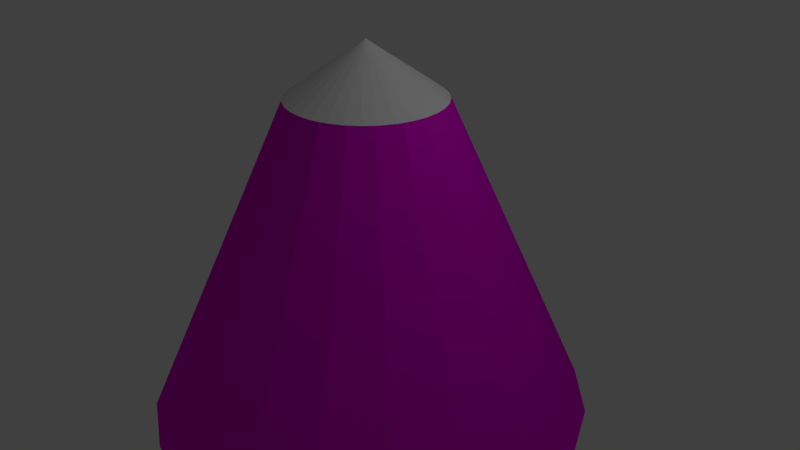 # Source: SpinTopCut.blend  (saved by Blender 2.78.0; exported with 4.5.12 LTS)
import bpy
from mathutils import Matrix  # noqa: F401  (used for matrix-valued properties, if any)

bpy.ops.wm.read_factory_settings(use_empty=True)
scene = bpy.context.scene
scene.name = 'Scene'

# ---- collections
col_collection_1 = bpy.data.collections.new('Collection 1'); scene.collection.children.link(col_collection_1)

# ---- materials (node trees are filled in below, after node groups)
mat_material = bpy.data.materials.new('Material')
mat_material.alpha_threshold = 0.0
mat_material.use_transparent_shadow = False
mat_material.diffuse_color = (0.8, 0.004222, 0.6028, 1.0)
mat_material.roughness = 0.5
mat_material_001 = bpy.data.materials.new('Material.001')
mat_material_001.alpha_threshold = 0.0
mat_material_001.use_transparent_shadow = False
mat_material_001.diffuse_color = (0.8, 0.001138, 0.7186, 1.0)
mat_material_001.roughness = 0.5

# ---- material node trees

# ---- world
world_world = bpy.data.worlds.new('World'); scene.world = world_world
world_world.color = (0.05088, 0.05088, 0.05088)
world_world.use_sun_shadow = False
world_world.sun_shadow_jitter_overblur = 0.0
world_world.cycles.sampling_method = 'MANUAL'

# ---- cameras
cam_camera = bpy.data.cameras.new('Camera')
cam_camera.clip_end = 100.0
cam_camera.lens = 35.0
cam_camera.sensor_width = 32.0
cam_camera.sensor_height = 18.0
cam_camera.ortho_scale = 7.314
cam_camera.dof.focus_distance = 0.0
cam_camera.dof.aperture_fstop = 128.0

# ---- lights
light_lamp = bpy.data.lights.new('Lamp', 'POINT')
light_lamp.transmission_factor = 0.0
light_lamp.cutoff_distance = 30.0
light_lamp.energy = 100.0
light_lamp.shadow_buffer_clip_start = 1.001
light_lamp.shadow_soft_size = 0.1
light_lamp.shadow_maximum_resolution = 0.006
light_lamp.use_absolute_resolution = True

# ---- meshes
me_cone_011 = bpy.data.meshes.new('Cone.011')
me_cone_011.from_pydata([(0.0, 0.4, -0.2), (0.0, 0.0, 0.2), (0.3464, -0.2, -0.2), (-0.3464, -0.2, -0.2)], [], [(0, 1, 2), (2, 1, 3), (3, 1, 0), (0, 2, 3)])
me_cone_011.materials.append(mat_material)
me_cone_011.use_remesh_preserve_volume = False
me_cone_011.use_remesh_preserve_attributes = False
me_cone_011.use_mirror_vertex_groups = False
me_cone_011.update()
me_cone_012 = bpy.data.meshes.new('Cone.012')
me_cone_012.from_pydata([(-1.788e-08, 0.4, -0.1), (1.788e-08, -4.54e-10, -0.5), (-0.3464, -0.2, -0.1), (0.3464, -0.2, -0.1), (0.0, 0.4, -0.2), (0.0, 0.0, 0.2), (0.3464, -0.2, -0.2), (-0.3464, -0.2, -0.2), (-1.341e-08, 0.35, -0.15), (-0.3031, -0.175, -0.15), (-8.941e-09, 0.3, -0.2), (-0.2598, -0.15, -0.2), (0.0, 0.3, -0.1), (0.2598, -0.15, -0.1), (-0.2598, -0.15, -0.1), (0.3031, -0.175, -0.15), (0.2598, -0.15, -0.2)], [], [(0, 8, 9, 2), (2, 9, 15, 3), (3, 15, 8, 0), (0, 2, 14, 12, 13, 3), (4, 8, 15, 6), (6, 15, 9, 7), (7, 9, 8, 4), (4, 6, 16, 10, 11, 7), (10, 16, 1), (16, 11, 1), (11, 10, 1), (7, 11, 16, 6), (12, 14, 5), (13, 12, 5), (14, 13, 5), (3, 13, 14, 2)])
me_cone_012.use_remesh_preserve_volume = False
me_cone_012.use_remesh_preserve_attributes = False
me_cone_012.use_mirror_vertex_groups = False
me_cone_012.update()
me_cone_010 = bpy.data.meshes.new('Cone.010')
me_cone_010.from_pydata([(0.0, 0.4, -0.2), (0.0, 0.0, 0.2), (0.3464, -0.2, -0.2), (-0.3464, -0.2, -0.2)], [], [(0, 1, 2), (2, 1, 3), (3, 1, 0), (0, 2, 3)])
me_cone_010.use_remesh_preserve_volume = False
me_cone_010.use_remesh_preserve_attributes = False
me_cone_010.use_mirror_vertex_groups = False
me_cone_010.update()
me_cone_009 = bpy.data.meshes.new('Cone.009')
me_cone_009.from_pydata([(0.0, 0.4, -0.2), (0.0, 0.0, 0.2), (0.3464, -0.2, -0.2), (-0.3464, -0.2, -0.2)], [], [(0, 1, 2), (2, 1, 3), (3, 1, 0), (0, 2, 3)])
me_cone_009.use_remesh_preserve_volume = False
me_cone_009.use_remesh_preserve_attributes = False
me_cone_009.use_mirror_vertex_groups = False
me_cone_009.update()
me_cone_008 = bpy.data.meshes.new('Cone.008')
me_cone_008.from_pydata([(0.0, 0.4, -0.2), (0.0, 0.0, 0.2), (0.3464, -0.2, -0.2), (-0.3464, -0.2, -0.2)], [], [(0, 1, 2), (2, 1, 3), (3, 1, 0), (0, 2, 3)])
me_cone_008.use_remesh_preserve_volume = False
me_cone_008.use_remesh_preserve_attributes = False
me_cone_008.use_mirror_vertex_groups = False
me_cone_008.update()
me_cone_006 = bpy.data.meshes.new('Cone.006')
me_cone_006.from_pydata([(0.0, 0.4, -0.2), (0.0, 0.0, 0.2), (0.3464, -0.2, -0.2), (-0.3464, -0.2, -0.2)], [], [(0, 1, 2), (2, 1, 3), (3, 1, 0), (0, 2, 3)])
me_cone_006.use_remesh_preserve_volume = False
me_cone_006.use_remesh_preserve_attributes = False
me_cone_006.use_mirror_vertex_groups = False
me_cone_006.update()
me_cone_004 = bpy.data.meshes.new('Cone.004')
me_cone_004.from_pydata([(0.0, 0.4, -0.2), (0.0, 0.0, 0.2), (0.3464, -0.2, -0.2), (-0.3464, -0.2, -0.2)], [], [(0, 1, 2), (2, 1, 3), (3, 1, 0), (0, 2, 3)])
me_cone_004.use_remesh_preserve_volume = False
me_cone_004.use_remesh_preserve_attributes = False
me_cone_004.use_mirror_vertex_groups = False
me_cone_004.update()
me_cone_003 = bpy.data.meshes.new('Cone.003')
me_cone_003.from_pydata([(-1.946e-08, -7.946e-09, 2.53), (-3.004e-09, 1.0, -1.0), (0.9511, 0.309, -1.0), (0.5878, -0.809, -1.0), (-0.5878, -0.809, -1.0), (-0.9511, 0.309, -1.0), (0.0, 1.0, -1.0), (0.309, 0.9511, -1.0), (0.5878, 0.809, -1.0), (0.809, 0.5878, -1.0), (0.9511, 0.309, -1.0), (1.0, -3.219e-07, -1.0), (0.9511, -0.309, -1.0), (0.809, -0.5878, -1.0), (0.5878, -0.809, -1.0), (0.309, -0.9511, -1.0), (-3.258e-07, -1.0, -1.0), (-0.309, -0.9511, -1.0), (-0.5878, -0.809, -1.0), (-0.809, -0.5878, -1.0), (-0.9511, -0.309, -1.0), (-1.0, 6.874e-07, -1.0), (-0.9511, 0.309, -1.0), (-0.809, 0.5878, -1.0), (-0.5878, 0.809, -1.0), (-0.309, 0.9511, -1.0), (-0.06736, 0.9511, -1.0), (0.06736, 0.9511, -1.0), (0.8837, 0.358, -1.0), (0.8996, 0.309, -1.0), (-0.5792, 0.5792, -1.0), (-0.7755, 0.309, -1.0), (0.809, 0.309, -1.0), (-0.8837, 0.358, -1.0), (0.9253, 0.2298, -1.0), (0.6739, -0.5439, -1.0), (0.05425, -0.3425, -1.0), (0.809, 0.2058, -1.0), (0.1281, -0.809, -1.0), (-0.4122, -0.809, -1.0), (-0.5462, -0.7788, -1.0), (0.6135, -0.7298, -1.0), (-0.833, -0.05425, -1.0), (0.4316, -0.06836, -1.0), (-0.9253, 0.2298, -1.0), (-0.4729, -0.7255, -1.0), (-0.6135, -0.7298, -1.0), (0.4308, -0.313, -0.06504), (0.5325, -3.014e-07, -0.06504), (0.4362, -0.1417, 0.08272), (-0.4308, 0.313, -0.06504), (-0.2696, 0.371, 0.08272), (-0.1646, 0.5065, -0.06504), (-0.5325, 2.36e-07, -0.06504), (-0.4362, -0.1417, 0.08272), (-0.4308, -0.313, -0.06504), (0.1646, -0.5065, -0.06504), (-1.494e-07, -0.4586, 0.08272), (-0.1646, -0.5065, -0.06504), (-0.5045, -0.809, -1.0), (0.5045, -0.809, -1.0), (0.1646, 0.5065, -0.06504), (0.2696, 0.371, 0.08272), (0.4308, 0.313, -0.06504), (-0.6135, -0.7298, -1.0), (0.06736, 0.9511, -1.0), (-0.8837, 0.358, -1.0), (0.9253, 0.2298, -1.0), (0.5045, -0.809, -1.0), (0.1246, -0.1715, 0.9699), (0.3422, -0.1112, 0.388), (-2.873e-08, -0.3598, 0.388), (-3.004e-09, 0.212, 0.9699), (-0.2115, 0.2911, 0.388), (0.2115, 0.2911, 0.388), (-0.2016, 0.06552, 0.9699), (-0.3422, -0.1112, 0.388), (-0.1246, -0.1715, 0.9699), (0.2016, 0.06552, 0.9699)], [(1, 26), (5, 33), (3, 41), (2, 34), (4, 40), (44, 31), (22, 44), (2, 10), (18, 46)], [(1, 27, 28, 2, 65), (2, 78, 70, 69, 3, 47, 49, 48), (3, 60, 38, 39, 59, 4, 68), (4, 77, 76, 75, 5, 53, 54, 55), (5, 75, 73, 72, 1, 52, 51, 50), (1, 65, 2, 67, 3, 68, 4, 64, 5, 66), (7, 61, 62, 8), (8, 62, 63, 9), (9, 63, 10), (11, 48, 49, 12), (12, 49, 47, 13), (13, 47, 14), (15, 56, 57, 16), (16, 57, 58, 17), (17, 58, 18), (19, 55, 54, 20), (20, 54, 53, 21), (21, 53, 22), (22, 50, 23), (23, 50, 51, 24), (24, 51, 52, 25), (25, 52, 6), (6, 7, 8, 9, 10, 28, 27), (61, 7, 6), (4, 58, 57, 56, 3, 69, 71, 77), (4, 46, 42, 44, 5, 64), (48, 11, 10), (56, 15, 14), (63, 62, 61, 1, 72, 74, 78, 2), (55, 19, 18), (27, 28, 10, 34, 35, 41, 38, 39, 40, 18, 19, 20, 21, 22, 33, 30, 26, 6), (6, 26, 30, 33, 22, 23, 24, 25), (18, 59, 39, 38, 60, 14, 15, 16, 17), (14, 41, 35, 34, 10, 11, 12, 13), (48, 49, 47, 3, 67, 2), (50, 51, 52, 1, 66, 5), (71, 69, 70, 0), (76, 77, 71, 0), (73, 75, 76, 0), (70, 78, 74, 0), (74, 72, 73, 0)])
me_cone_003.use_remesh_preserve_volume = False
me_cone_003.use_remesh_preserve_attributes = False
me_cone_003.use_mirror_vertex_groups = False
me_cone_003.update()
me_cylinder_003 = bpy.data.meshes.new('Cylinder.003')
me_cylinder_003.from_pydata([(4.645e-08, 0.4453, -1.0), (0.0, 1.0, 1.0), (0.05581, 0.4418, -1.0), (0.1253, 0.9921, 1.0), (0.1107, 0.4313, -1.0), (0.2487, 0.9686, 1.0), (0.1639, 0.4141, -1.0), (0.3681, 0.9298, 1.0), (0.2145, 0.3902, -1.0), (0.4818, 0.8763, 1.0), (0.2618, 0.3603, -1.0), (0.5878, 0.809, 1.0), (0.3048, 0.3246, -1.0), (0.6845, 0.729, 1.0), (0.3431, 0.2839, -1.0), (0.7705, 0.6374, 1.0), (0.376, 0.2386, -1.0), (0.8443, 0.5358, 1.0), (0.4029, 0.1896, -1.0), (0.9048, 0.4258, 1.0), (0.4235, 0.1376, -1.0), (0.9511, 0.309, 1.0), (0.4374, 0.08345, -1.0), (0.9823, 0.1874, 1.0), (0.4444, 0.02796, -1.0), (0.998, 0.06279, 1.0), (0.4444, -0.02796, -1.0), (0.998, -0.06279, 1.0), (0.4374, -0.08345, -1.0), (0.9823, -0.1874, 1.0), (0.4235, -0.1376, -1.0), (0.9511, -0.309, 1.0), (0.4029, -0.1896, -1.0), (0.9048, -0.4258, 1.0), (0.376, -0.2386, -1.0), (0.8443, -0.5358, 1.0), (0.3431, -0.2839, -1.0), (0.7705, -0.6374, 1.0), (0.3048, -0.3246, -1.0), (0.6845, -0.729, 1.0), (0.2618, -0.3603, -1.0), (0.5878, -0.809, 1.0), (0.2145, -0.3902, -1.0), (0.4818, -0.8763, 1.0), (0.1639, -0.4141, -1.0), (0.3681, -0.9298, 1.0), (0.1107, -0.4313, -1.0), (0.2487, -0.9686, 1.0), (0.05581, -0.4418, -1.0), (0.1253, -0.9921, 1.0), (-3.11e-07, -0.4453, -1.0), (-8.027e-07, -1.0, 1.0), (-0.05581, -0.4418, -1.0), (-0.1253, -0.9921, 1.0), (-0.1107, -0.4313, -1.0), (-0.2487, -0.9686, 1.0), (-0.1639, -0.4141, -1.0), (-0.3681, -0.9298, 1.0), (-0.2145, -0.3902, -1.0), (-0.4818, -0.8763, 1.0), (-0.2618, -0.3603, -1.0), (-0.5878, -0.809, 1.0), (-0.3048, -0.3246, -1.0), (-0.6845, -0.729, 1.0), (-0.3431, -0.2839, -1.0), (-0.7705, -0.6374, 1.0), (-0.376, -0.2386, -1.0), (-0.8443, -0.5358, 1.0), (-0.4029, -0.1896, -1.0), (-0.9048, -0.4258, 1.0), (-0.4235, -0.1376, -1.0), (-0.9511, -0.309, 1.0), (-0.4374, -0.08344, -1.0), (-0.9823, -0.1874, 1.0), (-0.4444, -0.02796, -1.0), (-0.998, -0.06279, 1.0), (-0.4444, 0.02796, -1.0), (-0.998, 0.06279, 1.0), (-0.4374, 0.08345, -1.0), (-0.9823, 0.1874, 1.0), (-0.4235, 0.1376, -1.0), (-0.9511, 0.309, 1.0), (-0.4029, 0.1896, -1.0), (-0.9048, 0.4258, 1.0), (-0.376, 0.2386, -1.0), (-0.8443, 0.5358, 1.0), (-0.3431, 0.2839, -1.0), (-0.7705, 0.6374, 1.0), (-0.3048, 0.3246, -1.0), (-0.6845, 0.729, 1.0), (-0.2618, 0.3603, -1.0), (-0.5878, 0.809, 1.0), (-0.2145, 0.3902, -1.0), (-0.4818, 0.8763, 1.0), (-0.1639, 0.4141, -1.0), (-0.3681, 0.9298, 1.0), (-0.1107, 0.4313, -1.0), (-0.2487, 0.9686, 1.0), (-0.05581, 0.4418, -1.0), (-0.1253, 0.9921, 1.0)], [], [(0, 1, 3, 2), (2, 3, 5, 4), (4, 5, 7, 6), (6, 7, 9, 8), (8, 9, 11, 10), (10, 11, 13, 12), (12, 13, 15, 14), (14, 15, 17, 16), (16, 17, 19, 18), (18, 19, 21, 20), (20, 21, 23, 22), (22, 23, 25, 24), (24, 25, 27, 26), (26, 27, 29, 28), (28, 29, 31, 30), (30, 31, 33, 32), (32, 33, 35, 34), (34, 35, 37, 36), (36, 37, 39, 38), (38, 39, 41, 40), (40, 41, 43, 42), (42, 43, 45, 44), (44, 45, 47, 46), (46, 47, 49, 48), (48, 49, 51, 50), (50, 51, 53, 52), (52, 53, 55, 54), (54, 55, 57, 56), (56, 57, 59, 58), (58, 59, 61, 60), (60, 61, 63, 62), (62, 63, 65, 64), (64, 65, 67, 66), (66, 67, 69, 68), (68, 69, 71, 70), (70, 71, 73, 72), (72, 73, 75, 74), (74, 75, 77, 76), (76, 77, 79, 78), (78, 79, 81, 80), (80, 81, 83, 82), (82, 83, 85, 84), (84, 85, 87, 86), (86, 87, 89, 88), (88, 89, 91, 90), (90, 91, 93, 92), (92, 93, 95, 94), (94, 95, 97, 96), (3, 1, 99, 97, 95, 93, 91, 89, 87, 85, 83, 81, 79, 77, 75, 73, 71, 69, 67, 65, 63, 61, 59, 57, 55, 53, 51, 49, 47, 45, 43, 41, 39, 37, 35, 33, 31, 29, 27, 25, 23, 21, 19, 17, 15, 13, 11, 9, 7, 5), (96, 97, 99, 98), (98, 99, 1, 0), (0, 2, 4, 6, 8, 10, 12, 14, 16, 18, 20, 22, 24, 26, 28, 30, 32, 34, 36, 38, 40, 42, 44, 46, 48, 50, 52, 54, 56, 58, 60, 62, 64, 66, 68, 70, 72, 74, 76, 78, 80, 82, 84, 86, 88, 90, 92, 94, 96, 98)])
me_cylinder_003.use_remesh_preserve_volume = False
me_cylinder_003.use_remesh_preserve_attributes = False
me_cylinder_003.use_mirror_vertex_groups = False
me_cylinder_003.update()
me_cylinder_002 = bpy.data.meshes.new('Cylinder.002')
me_cylinder_002.from_pydata([(-1.117e-07, 2.923, -1.0), (0.0, 1.0, 1.0), (0.9032, 2.78, -1.0), (0.309, 0.9511, 1.0), (1.718, 2.365, -1.0), (0.5878, 0.809, 1.0), (2.365, 1.718, -1.0), (0.809, 0.5878, 1.0), (2.78, 0.9032, -1.0), (0.9511, 0.309, 1.0), (2.923, -6.894e-07, -1.0), (1.0, -4.371e-08, 1.0), (2.78, -0.9032, -1.0), (0.9511, -0.309, 1.0), (2.365, -1.718, -1.0), (0.809, -0.5878, 1.0), (1.718, -2.365, -1.0), (0.5878, -0.809, 1.0), (0.9032, -2.78, -1.0), (0.309, -0.9511, 1.0), (-1.064e-06, -2.923, -1.0), (-3.258e-07, -1.0, 1.0), (-0.9032, -2.78, -1.0), (-0.309, -0.9511, 1.0), (-1.718, -2.365, -1.0), (-0.5878, -0.809, 1.0), (-2.365, -1.718, -1.0), (-0.809, -0.5878, 1.0), (-2.78, -0.9032, -1.0), (-0.9511, -0.309, 1.0), (-2.923, 2.261e-06, -1.0), (-1.0, 9.656e-07, 1.0), (-2.78, 0.9032, -1.0), (-0.9511, 0.309, 1.0), (-2.365, 1.718, -1.0), (-0.809, 0.5878, 1.0), (-1.718, 2.365, -1.0), (-0.5878, 0.809, 1.0), (-0.9032, 2.78, -1.0), (-0.309, 0.9511, 1.0)], [], [(0, 1, 3, 2), (2, 3, 5, 4), (4, 5, 7, 6), (6, 7, 9, 8), (8, 9, 11, 10), (10, 11, 13, 12), (12, 13, 15, 14), (14, 15, 17, 16), (16, 17, 19, 18), (18, 19, 21, 20), (20, 21, 23, 22), (22, 23, 25, 24), (24, 25, 27, 26), (26, 27, 29, 28), (28, 29, 31, 30), (30, 31, 33, 32), (32, 33, 35, 34), (34, 35, 37, 36), (3, 1, 39, 37, 35, 33, 31, 29, 27, 25, 23, 21, 19, 17, 15, 13, 11, 9, 7, 5), (36, 37, 39, 38), (38, 39, 1, 0), (0, 2, 4, 6, 8, 10, 12, 14, 16, 18, 20, 22, 24, 26, 28, 30, 32, 34, 36, 38)])
me_cylinder_002.materials.append(mat_material_001)
me_cylinder_002.use_remesh_preserve_volume = False
me_cylinder_002.use_remesh_preserve_attributes = False
me_cylinder_002.use_mirror_vertex_groups = False
me_cylinder_002.update()
me_cone = bpy.data.meshes.new('Cone')
me_cone.from_pydata([(0.0, 1.0, -1.0), (0.0, 0.0, 1.0), (0.1951, 0.9808, -1.0), (0.3827, 0.9239, -1.0), (0.5556, 0.8315, -1.0), (0.7071, 0.7071, -1.0), (0.8315, 0.5556, -1.0), (0.9239, 0.3827, -1.0), (0.9808, 0.1951, -1.0), (1.0, 7.55e-08, -1.0), (0.9808, -0.1951, -1.0), (0.9239, -0.3827, -1.0), (0.8315, -0.5556, -1.0), (0.7071, -0.7071, -1.0), (0.5556, -0.8315, -1.0), (0.3827, -0.9239, -1.0), (0.1951, -0.9808, -1.0), (-3.258e-07, -1.0, -1.0), (-0.1951, -0.9808, -1.0), (-0.3827, -0.9239, -1.0), (-0.5556, -0.8315, -1.0), (-0.7071, -0.7071, -1.0), (-0.8315, -0.5556, -1.0), (-0.9239, -0.3827, -1.0), (-0.9808, -0.1951, -1.0), (-1.0, 9.656e-07, -1.0), (-0.9808, 0.1951, -1.0), (-0.9239, 0.3827, -1.0), (-0.8315, 0.5556, -1.0), (-0.7071, 0.7071, -1.0), (-0.5556, 0.8315, -1.0), (-0.3827, 0.9239, -1.0), (-0.1951, 0.9808, -1.0)], [], [(0, 1, 2), (2, 1, 3), (3, 1, 4), (4, 1, 5), (5, 1, 6), (6, 1, 7), (7, 1, 8), (8, 1, 9), (9, 1, 10), (10, 1, 11), (11, 1, 12), (12, 1, 13), (13, 1, 14), (14, 1, 15), (15, 1, 16), (16, 1, 17), (17, 1, 18), (18, 1, 19), (19, 1, 20), (20, 1, 21), (21, 1, 22), (22, 1, 23), (23, 1, 24), (24, 1, 25), (25, 1, 26), (26, 1, 27), (27, 1, 28), (28, 1, 29), (29, 1, 30), (30, 1, 31), (31, 1, 32), (32, 1, 0), (0, 2, 3, 4, 5, 6, 7, 8, 9, 10, 11, 12, 13, 14, 15, 16, 17, 18, 19, 20, 21, 22, 23, 24, 25, 26, 27, 28, 29, 30, 31, 32)])
me_cone.use_remesh_preserve_volume = False
me_cone.use_remesh_preserve_attributes = False
me_cone.use_mirror_vertex_groups = False
me_cone.update()

# ---- objects
ob_cone_007 = bpy.data.objects.new('Cone.007', me_cone_011)
ob_cone_008 = bpy.data.objects.new('Cone.008', me_cone_012)
ob_cone_005 = bpy.data.objects.new('Cone.005', me_cone_010)
ob_cone_001 = bpy.data.objects.new('Cone.001', me_cone_009)
ob_cone_003 = bpy.data.objects.new('Cone.003', me_cone_008)
ob_cone_006 = bpy.data.objects.new('Cone.006', me_cone_006)
ob_cone_004 = bpy.data.objects.new('Cone.004', me_cone_004)
ob_cone_002 = bpy.data.objects.new('Cone.002', me_cone_003)
ob_cylinder = bpy.data.objects.new('Cylinder', me_cylinder_003)
ob_cylinder_001 = bpy.data.objects.new('Cylinder.001', me_cylinder_002)
ob_cone = bpy.data.objects.new('Cone', me_cone)
ob_lamp = bpy.data.objects.new('Lamp', light_lamp)
ob_camera = bpy.data.objects.new('Camera', cam_camera)

# ---- transforms, parenting, visibility, modifiers, constraints
ob_cone_007.location = (1.797, -0.00409, -4.323)
ob_cone_007.lineart.crease_threshold = 0.0
ob_cone_008.location = (0.0, 0.0, -4.6)
ob_cone_008.rotation_euler = (0.0, 3.142, 0.0)
ob_cone_008.lineart.crease_threshold = 0.0
_m = ob_cone_008.modifiers.new('Boolean', 'BOOLEAN')
_m.operation = 'INTERSECT'
_m.solver = 'FAST'
ob_cone_005.location = (1.797, -0.00409, -4.323)
ob_cone_005.lineart.crease_threshold = 0.0
ob_cone_001.location = (1.797, -0.00409, -4.623)
ob_cone_001.rotation_euler = (0.0, 3.142, 0.0)
ob_cone_001.lineart.crease_threshold = 0.0
ob_cone_003.location = (0.0, 0.0, -4.6)
ob_cone_003.rotation_euler = (0.0, 3.142, 0.0)
ob_cone_003.lineart.crease_threshold = 0.0
ob_cone_006.location = (0.0, 0.0, -4.3)
ob_cone_006.lineart.crease_threshold = 0.0
ob_cone_004.location = (0.0, 0.0, -2.0)
ob_cone_004.lineart.crease_threshold = 0.0
ob_cone_002.location = (0.0, 0.0, -7.5)
ob_cone_002.rotation_euler = (0.0, 3.142, 0.0)
ob_cone_002.scale = (2.91, 2.91, 0.4)
ob_cone_002.lineart.crease_threshold = 0.0
ob_cylinder.location = (0.0, 0.0, -8.492)
ob_cylinder.scale = (0.45, 0.45, 2.0)
ob_cylinder.lineart.crease_threshold = 0.0
ob_cylinder_001.location = (0.0, 0.0, 0.0)
ob_cylinder_001.scale = (1.0, 1.0, 2.1)
ob_cylinder_001.lineart.crease_threshold = 0.0
ob_cone.location = (0.0, 0.0, 2.45)
ob_cone.scale = (1.0, 1.0, 0.35)
ob_cone.lineart.crease_threshold = 0.0
ob_lamp.location = (4.076, 1.005, 5.904)
ob_lamp.rotation_euler = (0.6503, 0.05522, 1.866)
ob_lamp.lock_rotations_4d = False
ob_lamp.empty_display_type = 'ARROWS'
ob_lamp.color = (0.0, 0.0, 0.0, 0.0)
ob_lamp.lineart.crease_threshold = 0.0
ob_camera.location = (7.481, -6.508, 5.344)
ob_camera.rotation_euler = (1.109, 0.0, 0.8149)
ob_camera.lock_rotations_4d = False
ob_camera.empty_display_type = 'ARROWS'
ob_camera.color = (0.0, 0.0, 0.0, 0.0)
ob_camera.display_type = 'WIRE'
ob_camera.lineart.crease_threshold = 0.0

# ---- collection membership
col_collection_1.objects.link(ob_cone_007)
col_collection_1.objects.link(ob_cone_008)
col_collection_1.objects.link(ob_cone_005)
col_collection_1.objects.link(ob_cone_001)
col_collection_1.objects.link(ob_cone_003)
col_collection_1.objects.link(ob_cone_006)
col_collection_1.objects.link(ob_cone_004)
col_collection_1.objects.link(ob_cone_002)
col_collection_1.objects.link(ob_cylinder)
col_collection_1.objects.link(ob_cylinder_001)
col_collection_1.objects.link(ob_cone)
col_collection_1.objects.link(ob_lamp)
col_collection_1.objects.link(ob_camera)

# ---- scene / render settings (as saved in the file)
scene.camera = ob_camera
scene.frame_start = 1; scene.frame_end = 250; scene.frame_set(1)
scene.render.engine = 'BLENDER_EEVEE_NEXT'
scene.render.resolution_percentage = 50
scene.render.dither_intensity = 0.0
scene.cycles.use_denoising = False
scene.cycles.samples = 128
scene.cycles.sampling_pattern = 'TABULATED_SOBOL'
scene.cycles.light_sampling_threshold = 0.0
scene.cycles.use_adaptive_sampling = False
scene.cycles.use_light_tree = False
scene.cycles.blur_glossy = 0.0
scene.cycles.sample_clamp_indirect = 0.0
scene.view_settings.view_transform = 'Standard'
bpy.context.view_layer.update()
